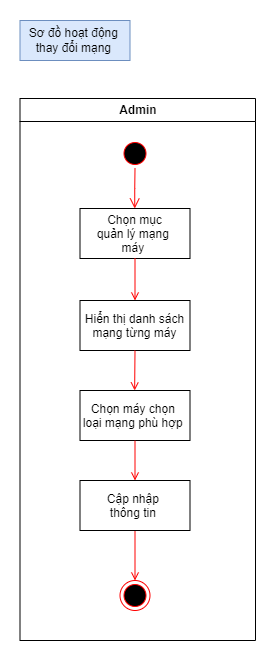

The diagram above was exported from draw.io. Its source (the exported page's mxGraphModel, read from the mxfile embedded in the PNG):
<mxGraphModel dx="756" dy="432" grid="1" gridSize="10" guides="1" tooltips="1" connect="1" arrows="1" fold="1" page="1" pageScale="1" pageWidth="1169" pageHeight="826" background="none" math="0" shadow="0">
  <root>
    <mxCell id="0" />
    <mxCell id="1" parent="0" />
    <mxCell id="2" value="Admin" style="swimlane;whiteSpace=wrap" parent="1" vertex="1">
      <mxGeometry x="164.5" y="128" width="235.5" height="542" as="geometry" />
    </mxCell>
    <mxCell id="5" value="" style="ellipse;shape=startState;fillColor=#000000;strokeColor=#ff0000;" parent="2" vertex="1">
      <mxGeometry x="100" y="40" width="30" height="30" as="geometry" />
    </mxCell>
    <mxCell id="6" value="" style="edgeStyle=elbowEdgeStyle;elbow=horizontal;verticalAlign=bottom;endArrow=open;endSize=8;strokeColor=#FF0000;endFill=1;rounded=0" parent="2" source="5" target="7" edge="1">
      <mxGeometry x="100" y="40" as="geometry">
        <mxPoint x="115" y="110" as="targetPoint" />
      </mxGeometry>
    </mxCell>
    <mxCell id="7" value="Chọn mục &#10;quản lý mạng &#10;máy " style="" parent="2" vertex="1">
      <mxGeometry x="60" y="110" width="110" height="50" as="geometry" />
    </mxCell>
    <mxCell id="9" value="" style="endArrow=open;strokeColor=#FF0000;endFill=1;rounded=0" parent="2" source="-S-Wdc-wsSgdxFVBo9iW-42" edge="1">
      <mxGeometry relative="1" as="geometry">
        <mxPoint x="115.5" y="232" as="targetPoint" />
      </mxGeometry>
    </mxCell>
    <mxCell id="38" value="" style="ellipse;shape=endState;fillColor=#000000;strokeColor=#ff0000" parent="2" vertex="1">
      <mxGeometry x="100" y="482" width="30" height="30" as="geometry" />
    </mxCell>
    <mxCell id="20" value="" style="endArrow=open;strokeColor=#FF0000;endFill=1;rounded=0;exitX=0.5;exitY=1;exitDx=0;exitDy=0;entryX=0.5;entryY=0;entryDx=0;entryDy=0;" parent="2" source="-S-Wdc-wsSgdxFVBo9iW-48" target="38" edge="1">
      <mxGeometry relative="1" as="geometry">
        <mxPoint x="114.74999999999999" y="285" as="sourcePoint" />
        <mxPoint x="115.24999999999999" y="325" as="targetPoint" />
      </mxGeometry>
    </mxCell>
    <mxCell id="-S-Wdc-wsSgdxFVBo9iW-48" value="Cập nhập &#10;thông tin " style="" vertex="1" parent="2">
      <mxGeometry x="60" y="382" width="110" height="50" as="geometry" />
    </mxCell>
    <mxCell id="-S-Wdc-wsSgdxFVBo9iW-49" value="" style="endArrow=open;strokeColor=#FF0000;endFill=1;rounded=0" edge="1" parent="2" source="7" target="-S-Wdc-wsSgdxFVBo9iW-42">
      <mxGeometry relative="1" as="geometry">
        <mxPoint x="279.5" y="288" as="sourcePoint" />
        <mxPoint x="280" y="360" as="targetPoint" />
      </mxGeometry>
    </mxCell>
    <mxCell id="-S-Wdc-wsSgdxFVBo9iW-42" value="Hiển thị danh sách&#10;mạng từng máy" style="" vertex="1" parent="2">
      <mxGeometry x="60" y="202" width="110" height="50" as="geometry" />
    </mxCell>
    <mxCell id="-S-Wdc-wsSgdxFVBo9iW-50" value="Chọn máy chọn &#10;loại mạng phù hợp " style="" vertex="1" parent="2">
      <mxGeometry x="60" y="292" width="110" height="50" as="geometry" />
    </mxCell>
    <mxCell id="-S-Wdc-wsSgdxFVBo9iW-51" value="" style="endArrow=open;strokeColor=#FF0000;endFill=1;rounded=0;exitX=0.5;exitY=1;exitDx=0;exitDy=0;" edge="1" parent="2" source="-S-Wdc-wsSgdxFVBo9iW-42">
      <mxGeometry relative="1" as="geometry">
        <mxPoint x="114.64" y="250" as="sourcePoint" />
        <mxPoint x="114.64" y="292" as="targetPoint" />
      </mxGeometry>
    </mxCell>
    <mxCell id="-S-Wdc-wsSgdxFVBo9iW-52" value="" style="endArrow=open;strokeColor=#FF0000;endFill=1;rounded=0;exitX=0.5;exitY=1;exitDx=0;exitDy=0;entryX=0.5;entryY=0;entryDx=0;entryDy=0;" edge="1" parent="2" source="-S-Wdc-wsSgdxFVBo9iW-50" target="-S-Wdc-wsSgdxFVBo9iW-48">
      <mxGeometry relative="1" as="geometry">
        <mxPoint x="105.86" y="332" as="sourcePoint" />
        <mxPoint x="105.5" y="372" as="targetPoint" />
      </mxGeometry>
    </mxCell>
    <mxCell id="-S-Wdc-wsSgdxFVBo9iW-41" value="Sơ đồ hoạt động&amp;nbsp;&lt;br&gt;thay đổi mạng&amp;nbsp;" style="rounded=0;whiteSpace=wrap;html=1;fillColor=#dae8fc;strokeColor=#6c8ebf;" vertex="1" parent="1">
      <mxGeometry x="164.5" y="50" width="110" height="40" as="geometry" />
    </mxCell>
  </root>
</mxGraphModel>